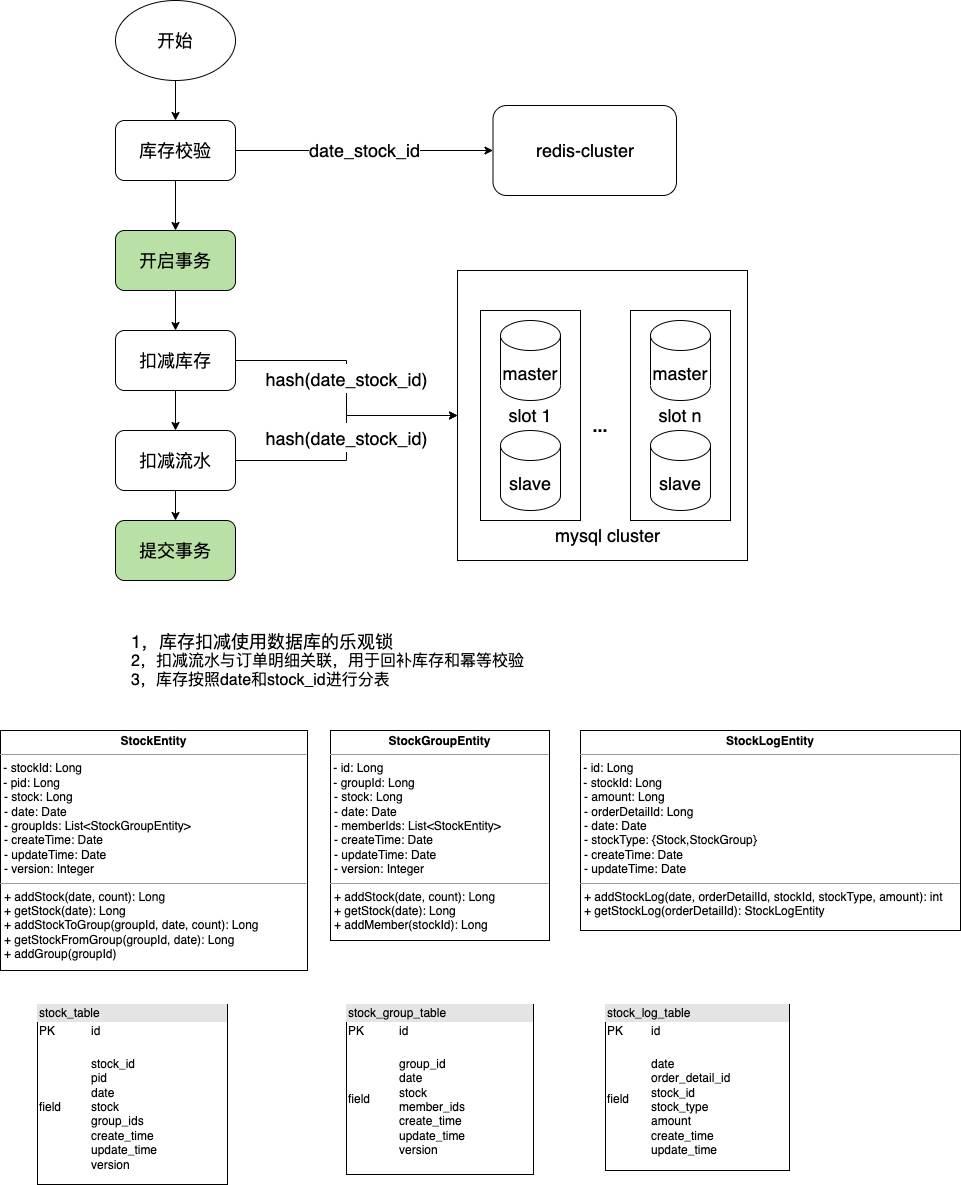

The diagram above was exported from draw.io. Its source (the exported page's mxGraphModel, read from the mxfile embedded in the PNG):
<mxGraphModel dx="1186" dy="621" grid="1" gridSize="10" guides="1" tooltips="1" connect="1" arrows="1" fold="1" page="1" pageScale="1" pageWidth="850" pageHeight="1100" math="0" shadow="0">
  <root>
    <mxCell id="0" />
    <mxCell id="1" parent="0" />
    <mxCell id="Tn-za5DFFlkL9TjH4B4E-1" value="" style="whiteSpace=wrap;html=1;aspect=fixed;fontSize=24;" parent="1" vertex="1">
      <mxGeometry x="497" y="310" width="290" height="290" as="geometry" />
    </mxCell>
    <mxCell id="Tn-za5DFFlkL9TjH4B4E-2" value="&lt;font style=&quot;font-size: 18px&quot;&gt;slot 1&lt;/font&gt;" style="rounded=0;whiteSpace=wrap;html=1;" parent="1" vertex="1">
      <mxGeometry x="520" y="350" width="100" height="210" as="geometry" />
    </mxCell>
    <mxCell id="Tn-za5DFFlkL9TjH4B4E-3" value="&lt;p style=&quot;margin: 0px ; margin-top: 4px ; text-align: center&quot;&gt;&lt;b&gt;StockEntity&lt;/b&gt;&lt;/p&gt;&lt;hr size=&quot;1&quot;&gt;&amp;nbsp;- stockId: Long&amp;nbsp;&lt;br&gt;&amp;nbsp;- pid: Long&lt;br&gt;&lt;p style=&quot;margin: 0px ; margin-left: 4px&quot;&gt;- stock: Long&lt;/p&gt;&lt;p style=&quot;margin: 0px ; margin-left: 4px&quot;&gt;- date: Date&lt;/p&gt;&lt;p style=&quot;margin: 0px ; margin-left: 4px&quot;&gt;- groupIds: List&amp;lt;StockGroupEntity&amp;gt;&lt;br&gt;- createTime: Date&lt;br&gt;- updateTime: Date&lt;br&gt;- version: Integer&lt;/p&gt;&lt;hr size=&quot;1&quot;&gt;&lt;p style=&quot;margin: 0px ; margin-left: 4px&quot;&gt;+ addStock(date, count): Long&lt;/p&gt;&lt;p style=&quot;margin: 0px ; margin-left: 4px&quot;&gt;+ getStock(date): Long&lt;br&gt;&lt;/p&gt;&lt;p style=&quot;margin: 0px 0px 0px 4px&quot;&gt;+ addStockToGroup(groupId, date, count): Long&lt;/p&gt;&lt;p style=&quot;margin: 0px 0px 0px 4px&quot;&gt;+ getStockFromGroup(groupId, date): Long&lt;br&gt;&lt;/p&gt;&lt;p style=&quot;margin: 0px 0px 0px 4px&quot;&gt;+ addGroup(groupId)&lt;/p&gt;" style="verticalAlign=top;align=left;overflow=fill;fontSize=12;fontFamily=Helvetica;html=1;" parent="1" vertex="1">
      <mxGeometry x="40" y="770" width="307" height="240" as="geometry" />
    </mxCell>
    <mxCell id="Tn-za5DFFlkL9TjH4B4E-4" value="&lt;p style=&quot;margin: 0px ; margin-top: 4px ; text-align: center&quot;&gt;&lt;b&gt;StockGroupEntity&lt;/b&gt;&lt;/p&gt;&lt;hr size=&quot;1&quot;&gt;&amp;nbsp;- id: Long&lt;br&gt;&amp;nbsp;- groupId: Long&lt;br&gt;&lt;p style=&quot;margin: 0px ; margin-left: 4px&quot;&gt;- stock: Long&lt;/p&gt;&lt;p style=&quot;margin: 0px ; margin-left: 4px&quot;&gt;- date: Date&lt;/p&gt;&lt;p style=&quot;margin: 0px ; margin-left: 4px&quot;&gt;- memberIds: List&amp;lt;StockEntity&amp;gt;&lt;br&gt;- createTime: Date&lt;br&gt;- updateTime: Date&lt;br&gt;- version: Integer&lt;br&gt;&lt;/p&gt;&lt;hr size=&quot;1&quot;&gt;&lt;p style=&quot;margin: 0px ; margin-left: 4px&quot;&gt;+ addStock(date, count): Long&lt;/p&gt;&lt;p style=&quot;margin: 0px ; margin-left: 4px&quot;&gt;+ getStock(date): Long&lt;br&gt;&lt;/p&gt;&lt;p style=&quot;margin: 0px 0px 0px 4px&quot;&gt;+ addMember(stockId): Long&lt;/p&gt;" style="verticalAlign=top;align=left;overflow=fill;fontSize=12;fontFamily=Helvetica;html=1;" parent="1" vertex="1">
      <mxGeometry x="370" y="770" width="219" height="210" as="geometry" />
    </mxCell>
    <mxCell id="Tn-za5DFFlkL9TjH4B4E-5" value="&lt;div style=&quot;box-sizing: border-box ; width: 100% ; background: #e4e4e4 ; padding: 2px&quot;&gt;stock_table&lt;/div&gt;&lt;table style=&quot;width: 100% ; font-size: 1em&quot; cellpadding=&quot;2&quot; cellspacing=&quot;0&quot;&gt;&lt;tbody&gt;&lt;tr&gt;&lt;td&gt;PK&lt;/td&gt;&lt;td&gt;id&lt;/td&gt;&lt;/tr&gt;&lt;tr&gt;&lt;td&gt;field&lt;/td&gt;&lt;td&gt;&lt;br&gt;stock_id&lt;br&gt;pid&lt;br&gt;date&lt;br&gt;stock&lt;br&gt;group_ids&lt;br&gt;create_time&lt;br&gt;update_time&lt;br&gt;version&lt;/td&gt;&lt;/tr&gt;&lt;/tbody&gt;&lt;/table&gt;" style="verticalAlign=top;align=left;overflow=fill;html=1;" parent="1" vertex="1">
      <mxGeometry x="77" y="1044" width="190" height="180" as="geometry" />
    </mxCell>
    <mxCell id="Tn-za5DFFlkL9TjH4B4E-6" value="&lt;div style=&quot;box-sizing: border-box ; width: 100% ; background: #e4e4e4 ; padding: 2px&quot;&gt;stock_group_table&lt;/div&gt;&lt;table style=&quot;width: 100% ; font-size: 1em&quot; cellpadding=&quot;2&quot; cellspacing=&quot;0&quot;&gt;&lt;tbody&gt;&lt;tr&gt;&lt;td&gt;PK&lt;/td&gt;&lt;td&gt;id&lt;/td&gt;&lt;/tr&gt;&lt;tr&gt;&lt;td&gt;field&lt;/td&gt;&lt;td&gt;&lt;br&gt;group_id&lt;br&gt;date&lt;br&gt;stock&lt;br&gt;member_ids&lt;br&gt;create_time&lt;br&gt;update_time&lt;br&gt;version&lt;/td&gt;&lt;/tr&gt;&lt;/tbody&gt;&lt;/table&gt;" style="verticalAlign=top;align=left;overflow=fill;html=1;" parent="1" vertex="1">
      <mxGeometry x="386" y="1044" width="187" height="170" as="geometry" />
    </mxCell>
    <mxCell id="Tn-za5DFFlkL9TjH4B4E-7" style="edgeStyle=orthogonalEdgeStyle;rounded=0;orthogonalLoop=1;jettySize=auto;html=1;exitX=0.5;exitY=1;exitDx=0;exitDy=0;fontSize=18;" parent="1" source="Tn-za5DFFlkL9TjH4B4E-8" target="Tn-za5DFFlkL9TjH4B4E-11" edge="1">
      <mxGeometry relative="1" as="geometry" />
    </mxCell>
    <mxCell id="Tn-za5DFFlkL9TjH4B4E-8" value="&lt;font style=&quot;font-size: 18px&quot;&gt;开始&lt;/font&gt;" style="ellipse;whiteSpace=wrap;html=1;" parent="1" vertex="1">
      <mxGeometry x="155" y="40" width="120" height="80" as="geometry" />
    </mxCell>
    <mxCell id="Tn-za5DFFlkL9TjH4B4E-9" style="edgeStyle=orthogonalEdgeStyle;rounded=0;orthogonalLoop=1;jettySize=auto;html=1;exitX=0.5;exitY=1;exitDx=0;exitDy=0;entryX=0.5;entryY=0;entryDx=0;entryDy=0;fontSize=18;" parent="1" source="Tn-za5DFFlkL9TjH4B4E-11" target="Tn-za5DFFlkL9TjH4B4E-13" edge="1">
      <mxGeometry relative="1" as="geometry" />
    </mxCell>
    <mxCell id="Tn-za5DFFlkL9TjH4B4E-10" value="date_stock_id" style="edgeStyle=orthogonalEdgeStyle;rounded=0;orthogonalLoop=1;jettySize=auto;html=1;exitX=1;exitY=0.5;exitDx=0;exitDy=0;fontSize=18;" parent="1" source="Tn-za5DFFlkL9TjH4B4E-11" target="Tn-za5DFFlkL9TjH4B4E-27" edge="1">
      <mxGeometry relative="1" as="geometry" />
    </mxCell>
    <mxCell id="Tn-za5DFFlkL9TjH4B4E-11" value="&lt;font style=&quot;font-size: 18px&quot;&gt;库存校验&lt;/font&gt;" style="rounded=1;whiteSpace=wrap;html=1;" parent="1" vertex="1">
      <mxGeometry x="155" y="160" width="120" height="60" as="geometry" />
    </mxCell>
    <mxCell id="Tn-za5DFFlkL9TjH4B4E-12" style="edgeStyle=orthogonalEdgeStyle;rounded=0;orthogonalLoop=1;jettySize=auto;html=1;exitX=0.5;exitY=1;exitDx=0;exitDy=0;entryX=0.5;entryY=0;entryDx=0;entryDy=0;fontSize=18;" parent="1" source="Tn-za5DFFlkL9TjH4B4E-13" target="Tn-za5DFFlkL9TjH4B4E-16" edge="1">
      <mxGeometry relative="1" as="geometry" />
    </mxCell>
    <mxCell id="Tn-za5DFFlkL9TjH4B4E-13" value="&lt;font style=&quot;font-size: 18px&quot;&gt;开启事务&lt;/font&gt;" style="rounded=1;whiteSpace=wrap;html=1;fillColor=#B9E0A5;" parent="1" vertex="1">
      <mxGeometry x="155" y="270" width="120" height="60" as="geometry" />
    </mxCell>
    <mxCell id="Tn-za5DFFlkL9TjH4B4E-14" value="&lt;span style=&quot;font-size: 18px&quot;&gt;hash(date_stock_id)&lt;/span&gt;" style="edgeStyle=orthogonalEdgeStyle;rounded=0;orthogonalLoop=1;jettySize=auto;html=1;exitX=1;exitY=0.5;exitDx=0;exitDy=0;entryX=0;entryY=0.5;entryDx=0;entryDy=0;fontSize=24;" parent="1" source="Tn-za5DFFlkL9TjH4B4E-16" target="Tn-za5DFFlkL9TjH4B4E-1" edge="1">
      <mxGeometry x="-0.0667" relative="1" as="geometry">
        <mxPoint as="offset" />
      </mxGeometry>
    </mxCell>
    <mxCell id="Tn-za5DFFlkL9TjH4B4E-15" style="edgeStyle=orthogonalEdgeStyle;rounded=0;orthogonalLoop=1;jettySize=auto;html=1;exitX=0.5;exitY=1;exitDx=0;exitDy=0;fontSize=18;" parent="1" source="Tn-za5DFFlkL9TjH4B4E-16" target="Tn-za5DFFlkL9TjH4B4E-19" edge="1">
      <mxGeometry relative="1" as="geometry" />
    </mxCell>
    <mxCell id="Tn-za5DFFlkL9TjH4B4E-16" value="&lt;font style=&quot;font-size: 18px&quot;&gt;扣减库存&lt;/font&gt;" style="rounded=1;whiteSpace=wrap;html=1;" parent="1" vertex="1">
      <mxGeometry x="155" y="370" width="120" height="60" as="geometry" />
    </mxCell>
    <mxCell id="Tn-za5DFFlkL9TjH4B4E-17" value="&lt;span style=&quot;font-size: 18px&quot;&gt;hash(date_stock_id)&lt;/span&gt;" style="edgeStyle=orthogonalEdgeStyle;rounded=0;orthogonalLoop=1;jettySize=auto;html=1;entryX=0;entryY=0.5;entryDx=0;entryDy=0;fontSize=24;" parent="1" source="Tn-za5DFFlkL9TjH4B4E-19" target="Tn-za5DFFlkL9TjH4B4E-1" edge="1">
      <mxGeometry relative="1" as="geometry" />
    </mxCell>
    <mxCell id="Tn-za5DFFlkL9TjH4B4E-18" style="edgeStyle=orthogonalEdgeStyle;rounded=0;orthogonalLoop=1;jettySize=auto;html=1;exitX=0.5;exitY=1;exitDx=0;exitDy=0;entryX=0.5;entryY=0;entryDx=0;entryDy=0;fontSize=18;" parent="1" source="Tn-za5DFFlkL9TjH4B4E-19" target="Tn-za5DFFlkL9TjH4B4E-20" edge="1">
      <mxGeometry relative="1" as="geometry" />
    </mxCell>
    <mxCell id="Tn-za5DFFlkL9TjH4B4E-19" value="&lt;font style=&quot;font-size: 18px&quot;&gt;扣减流水&lt;/font&gt;" style="rounded=1;whiteSpace=wrap;html=1;" parent="1" vertex="1">
      <mxGeometry x="155" y="470" width="120" height="60" as="geometry" />
    </mxCell>
    <mxCell id="Tn-za5DFFlkL9TjH4B4E-20" value="&lt;font style=&quot;font-size: 18px&quot;&gt;提交事务&lt;/font&gt;" style="rounded=1;whiteSpace=wrap;html=1;fillColor=#B9E0A5;" parent="1" vertex="1">
      <mxGeometry x="155" y="560" width="120" height="60" as="geometry" />
    </mxCell>
    <mxCell id="Tn-za5DFFlkL9TjH4B4E-21" value="&lt;font style=&quot;font-size: 18px&quot;&gt;master&lt;/font&gt;" style="shape=cylinder3;whiteSpace=wrap;html=1;boundedLbl=1;backgroundOutline=1;size=15;" parent="1" vertex="1">
      <mxGeometry x="540" y="360" width="60" height="80" as="geometry" />
    </mxCell>
    <mxCell id="Tn-za5DFFlkL9TjH4B4E-22" value="&lt;font style=&quot;font-size: 18px&quot;&gt;slave&lt;/font&gt;" style="shape=cylinder3;whiteSpace=wrap;html=1;boundedLbl=1;backgroundOutline=1;size=15;" parent="1" vertex="1">
      <mxGeometry x="540" y="470" width="60" height="80" as="geometry" />
    </mxCell>
    <mxCell id="Tn-za5DFFlkL9TjH4B4E-23" value="&lt;font style=&quot;font-size: 18px&quot;&gt;slot n&lt;/font&gt;" style="rounded=0;whiteSpace=wrap;html=1;" parent="1" vertex="1">
      <mxGeometry x="670" y="350" width="100" height="210" as="geometry" />
    </mxCell>
    <mxCell id="Tn-za5DFFlkL9TjH4B4E-24" value="&lt;font style=&quot;font-size: 18px&quot;&gt;master&lt;/font&gt;" style="shape=cylinder3;whiteSpace=wrap;html=1;boundedLbl=1;backgroundOutline=1;size=15;" parent="1" vertex="1">
      <mxGeometry x="690" y="360" width="60" height="80" as="geometry" />
    </mxCell>
    <mxCell id="Tn-za5DFFlkL9TjH4B4E-25" value="&lt;font style=&quot;font-size: 18px&quot;&gt;slave&lt;/font&gt;" style="shape=cylinder3;whiteSpace=wrap;html=1;boundedLbl=1;backgroundOutline=1;size=15;" parent="1" vertex="1">
      <mxGeometry x="690" y="470" width="60" height="80" as="geometry" />
    </mxCell>
    <mxCell id="Tn-za5DFFlkL9TjH4B4E-26" value="&lt;font style=&quot;font-size: 18px&quot;&gt;&lt;b&gt;...&lt;/b&gt;&lt;/font&gt;" style="text;html=1;strokeColor=none;fillColor=none;align=center;verticalAlign=middle;whiteSpace=wrap;rounded=0;" parent="1" vertex="1">
      <mxGeometry x="610" y="450" width="60" height="30" as="geometry" />
    </mxCell>
    <mxCell id="Tn-za5DFFlkL9TjH4B4E-27" value="redis-cluster" style="rounded=1;whiteSpace=wrap;html=1;fontSize=18;" parent="1" vertex="1">
      <mxGeometry x="532.5" y="145" width="183.5" height="90" as="geometry" />
    </mxCell>
    <mxCell id="Tn-za5DFFlkL9TjH4B4E-28" value="&lt;font style=&quot;font-size: 18px&quot;&gt;1，库存扣减使用数据库的乐观锁&lt;br&gt;&lt;/font&gt;&lt;div&gt;&lt;span&gt;&lt;font size=&quot;3&quot;&gt;2，扣减流水与订单明细关联，用于回补库存和幂等校验&lt;br&gt;3，库存按照date和stock_id进行分表&lt;/font&gt;&lt;/span&gt;&lt;/div&gt;" style="text;html=1;strokeColor=none;fillColor=none;align=left;verticalAlign=middle;whiteSpace=wrap;rounded=0;" parent="1" vertex="1">
      <mxGeometry x="169" y="660" width="490" height="80" as="geometry" />
    </mxCell>
    <mxCell id="Tn-za5DFFlkL9TjH4B4E-29" value="mysql cluster" style="text;html=1;strokeColor=none;fillColor=none;align=center;verticalAlign=middle;whiteSpace=wrap;rounded=0;fontSize=18;" parent="1" vertex="1">
      <mxGeometry x="579" y="560" width="137" height="30" as="geometry" />
    </mxCell>
    <mxCell id="Tn-za5DFFlkL9TjH4B4E-30" value="&lt;p style=&quot;margin: 0px ; margin-top: 4px ; text-align: center&quot;&gt;&lt;b&gt;StockLogEntity&lt;/b&gt;&lt;/p&gt;&lt;hr size=&quot;1&quot;&gt;&amp;nbsp;- id: Long&lt;br&gt;&amp;nbsp;- stockId: Long&lt;br&gt;&lt;p style=&quot;margin: 0px ; margin-left: 4px&quot;&gt;- amount: Long&lt;/p&gt;&lt;p style=&quot;margin: 0px ; margin-left: 4px&quot;&gt;- orderDetailId: Long&lt;br&gt;&lt;/p&gt;&lt;p style=&quot;margin: 0px ; margin-left: 4px&quot;&gt;- date: Date&lt;/p&gt;&lt;p style=&quot;margin: 0px ; margin-left: 4px&quot;&gt;- stockType: {Stock,StockGroup}&lt;br&gt;- createTime: Date&lt;br&gt;- updateTime: Date&lt;br&gt;&lt;/p&gt;&lt;hr size=&quot;1&quot;&gt;&lt;p style=&quot;margin: 0px ; margin-left: 4px&quot;&gt;+ addStockLog(date, orderDetailId, stockId, stockType, amount): int&lt;/p&gt;&lt;p style=&quot;margin: 0px ; margin-left: 4px&quot;&gt;+ getStockLog(orderDetailId): StockLogEntity&lt;/p&gt;" style="verticalAlign=top;align=left;overflow=fill;fontSize=12;fontFamily=Helvetica;html=1;" parent="1" vertex="1">
      <mxGeometry x="620" y="770" width="380" height="200" as="geometry" />
    </mxCell>
    <mxCell id="Tn-za5DFFlkL9TjH4B4E-31" value="&lt;div style=&quot;box-sizing: border-box ; width: 100% ; background: #e4e4e4 ; padding: 2px&quot;&gt;stock_log_table&lt;/div&gt;&lt;table style=&quot;width: 100% ; font-size: 1em&quot; cellpadding=&quot;2&quot; cellspacing=&quot;0&quot;&gt;&lt;tbody&gt;&lt;tr&gt;&lt;td&gt;PK&lt;/td&gt;&lt;td&gt;id&lt;/td&gt;&lt;/tr&gt;&lt;tr&gt;&lt;td&gt;field&lt;/td&gt;&lt;td&gt;&lt;br&gt;date&lt;br&gt;order_detail_id&lt;br&gt;stock_id&lt;br&gt;stock_type&lt;br&gt;amount&lt;br&gt;create_time&lt;br&gt;update_time&lt;br&gt;&lt;/td&gt;&lt;/tr&gt;&lt;/tbody&gt;&lt;/table&gt;" style="verticalAlign=top;align=left;overflow=fill;html=1;" parent="1" vertex="1">
      <mxGeometry x="645" y="1044" width="184" height="166" as="geometry" />
    </mxCell>
  </root>
</mxGraphModel>